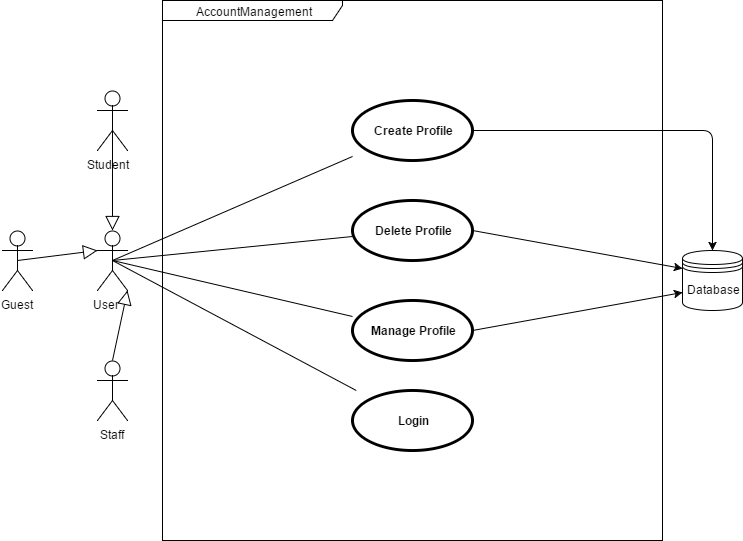

The diagram above was exported from draw.io. Its source (the exported page's mxGraphModel, read from the mxfile embedded in the PNG):
<mxGraphModel dx="1956" dy="1616" grid="1" gridSize="10" guides="1" tooltips="1" connect="1" arrows="1" fold="1" page="1" pageScale="1" pageWidth="850" pageHeight="1100" math="0" shadow="0">
  <root>
    <mxCell id="0" />
    <mxCell id="1" parent="0" />
    <mxCell id="703bd0dc94a09d79-1" value="AccountManagement" style="shape=umlFrame;whiteSpace=wrap;html=1;width=180;height=20;" vertex="1" parent="1">
      <mxGeometry x="60" y="-50" width="500" height="540" as="geometry" />
    </mxCell>
    <mxCell id="703bd0dc94a09d79-2" value="Student &amp;nbsp;&amp;nbsp;" style="shape=umlActor;html=1;verticalLabelPosition=bottom;verticalAlign=top;align=center;" vertex="1" parent="1">
      <mxGeometry x="-5" y="40" width="30" height="60" as="geometry" />
    </mxCell>
    <mxCell id="703bd0dc94a09d79-3" style="edgeStyle=orthogonalEdgeStyle;rounded=0;html=1;exitX=0.75;exitY=0.1;exitPerimeter=0;entryX=0.75;entryY=0.1;entryPerimeter=0;jettySize=auto;orthogonalLoop=1;" edge="1" parent="1" source="703bd0dc94a09d79-2" target="703bd0dc94a09d79-2">
      <mxGeometry x="17.823529411764866" y="46.2352941176473" as="geometry" />
    </mxCell>
    <mxCell id="703bd0dc94a09d79-4" style="edgeStyle=orthogonalEdgeStyle;rounded=0;html=1;exitX=0;exitY=0.3333333333333333;exitPerimeter=0;entryX=0;entryY=0.3333333333333333;entryPerimeter=0;jettySize=auto;orthogonalLoop=1;" edge="1" parent="1" source="703bd0dc94a09d79-2" target="703bd0dc94a09d79-2">
      <mxGeometry x="-4.529411764705856" y="60.35294117647072" as="geometry" />
    </mxCell>
    <mxCell id="703bd0dc94a09d79-5" value="Staff" style="shape=umlActor;html=1;verticalLabelPosition=bottom;verticalAlign=top;align=center;" vertex="1" parent="1">
      <mxGeometry x="-5" y="310" width="30" height="60" as="geometry" />
    </mxCell>
    <mxCell id="703bd0dc94a09d79-6" value="User &amp;nbsp; &amp;nbsp;" style="shape=umlActor;html=1;verticalLabelPosition=bottom;verticalAlign=top;align=center;" vertex="1" parent="1">
      <mxGeometry x="-5" y="180" width="30" height="60" as="geometry" />
    </mxCell>
    <mxCell id="703bd0dc94a09d79-7" value="Guest" style="shape=umlActor;html=1;verticalLabelPosition=bottom;verticalAlign=top;align=center;" vertex="1" parent="1">
      <mxGeometry x="-100" y="180" width="30" height="60" as="geometry" />
    </mxCell>
    <mxCell id="703bd0dc94a09d79-8" style="edgeStyle=orthogonalEdgeStyle;rounded=0;html=1;exitX=0.5;exitY=0.5;exitPerimeter=0;entryX=0.5;entryY=0.5;entryPerimeter=0;jettySize=auto;orthogonalLoop=1;" edge="1" parent="1" source="703bd0dc94a09d79-6" target="703bd0dc94a09d79-6">
      <mxGeometry x="9.588235294117567" y="209.76470588235316" as="geometry" />
    </mxCell>
    <mxCell id="703bd0dc94a09d79-9" style="edgeStyle=orthogonalEdgeStyle;rounded=0;html=1;exitX=0.25;exitY=0.1;exitPerimeter=0;entryX=0.25;entryY=0.1;entryPerimeter=0;jettySize=auto;orthogonalLoop=1;" edge="1" parent="1" source="703bd0dc94a09d79-5" target="703bd0dc94a09d79-5">
      <mxGeometry x="2.5294117647058556" y="315.6470588235293" as="geometry" />
    </mxCell>
    <mxCell id="703bd0dc94a09d79-10" style="edgeStyle=orthogonalEdgeStyle;rounded=0;html=1;exitX=0.5;exitY=0.5;exitPerimeter=0;entryX=0.5;entryY=0.5;entryPerimeter=0;jettySize=auto;orthogonalLoop=1;" edge="1" parent="1" source="703bd0dc94a09d79-2" target="703bd0dc94a09d79-2">
      <mxGeometry x="9.588235294117567" y="69.76470588235316" as="geometry" />
    </mxCell>
    <mxCell id="703bd0dc94a09d79-11" value="" style="edgeStyle=none;html=1;endArrow=block;endFill=0;endSize=12;verticalAlign=bottom;entryX=0.5;entryY=0;entryPerimeter=0;exitX=0.5;exitY=0.5;exitPerimeter=0;" edge="1" parent="1" source="703bd0dc94a09d79-2" target="703bd0dc94a09d79-6">
      <mxGeometry x="9.588235294117567" y="69.76470588235316" width="160" as="geometry">
        <mxPoint x="-170" y="120" as="sourcePoint" />
        <mxPoint x="-10" y="120" as="targetPoint" />
      </mxGeometry>
    </mxCell>
    <mxCell id="703bd0dc94a09d79-12" value="" style="edgeStyle=none;html=1;endArrow=block;endFill=0;endSize=12;verticalAlign=bottom;entryX=0;entryY=0.3333333333333333;entryPerimeter=0;exitX=0.5;exitY=0.5;exitPerimeter=0;" edge="1" parent="1" source="703bd0dc94a09d79-7" target="703bd0dc94a09d79-6">
      <mxGeometry x="-84.52941176470586" y="200.35294117647072" width="160" as="geometry">
        <mxPoint x="-150" y="300" as="sourcePoint" />
        <mxPoint x="-50" y="330" as="targetPoint" />
      </mxGeometry>
    </mxCell>
    <mxCell id="703bd0dc94a09d79-13" value="" style="edgeStyle=none;html=1;endArrow=block;endFill=0;endSize=12;verticalAlign=bottom;entryX=1;entryY=1;entryPerimeter=0;exitX=0.5;exitY=0;exitPerimeter=0;" edge="1" parent="1" source="703bd0dc94a09d79-5" target="703bd0dc94a09d79-6">
      <mxGeometry x="9.588235294117567" y="240.35294117647072" width="160" as="geometry">
        <mxPoint x="-280" y="300" as="sourcePoint" />
        <mxPoint x="-120" y="300" as="targetPoint" />
      </mxGeometry>
    </mxCell>
    <mxCell id="703bd0dc94a09d79-14" style="edgeStyle=orthogonalEdgeStyle;rounded=0;html=1;exitX=1;exitY=1;exitPerimeter=0;entryX=1;entryY=1;entryPerimeter=0;jettySize=auto;orthogonalLoop=1;" edge="1" parent="1" source="703bd0dc94a09d79-2" target="703bd0dc94a09d79-2">
      <mxGeometry x="24.882352941176578" y="100.35294117647072" as="geometry" />
    </mxCell>
    <mxCell id="703bd0dc94a09d79-15" style="edgeStyle=orthogonalEdgeStyle;rounded=0;html=1;exitX=0.5;exitY=0.5;exitPerimeter=0;entryX=0.5;entryY=0.5;entryPerimeter=0;jettySize=auto;orthogonalLoop=1;" edge="1" parent="1" source="703bd0dc94a09d79-2" target="703bd0dc94a09d79-2">
      <mxGeometry x="9.588235294117567" y="69.76470588235316" as="geometry" />
    </mxCell>
    <mxCell id="703bd0dc94a09d79-16" style="edgeStyle=orthogonalEdgeStyle;rounded=0;html=1;exitX=0.5;exitY=0.5;exitPerimeter=0;entryX=0.5;entryY=0.5;entryPerimeter=0;jettySize=auto;orthogonalLoop=1;" edge="1" parent="1" source="703bd0dc94a09d79-2" target="703bd0dc94a09d79-2">
      <mxGeometry x="9.588235294117567" y="69.76470588235316" as="geometry" />
    </mxCell>
    <mxCell id="703bd0dc94a09d79-17" value="Create Profile" style="shape=ellipse;html=1;strokeWidth=3;fontStyle=1;whiteSpace=wrap;align=center;" vertex="1" parent="1">
      <mxGeometry x="250" y="50" width="120" height="60" as="geometry" />
    </mxCell>
    <mxCell id="703bd0dc94a09d79-18" value="Delete Profile" style="shape=ellipse;html=1;strokeWidth=3;fontStyle=1;whiteSpace=wrap;align=center;" vertex="1" parent="1">
      <mxGeometry x="250" y="150" width="120" height="60" as="geometry" />
    </mxCell>
    <mxCell id="703bd0dc94a09d79-19" value="Manage Profile" style="shape=ellipse;html=1;strokeWidth=3;fontStyle=1;whiteSpace=wrap;align=center;" vertex="1" parent="1">
      <mxGeometry x="250" y="250" width="120" height="60" as="geometry" />
    </mxCell>
    <mxCell id="703bd0dc94a09d79-20" value="" style="edgeStyle=none;html=1;endArrow=none;verticalAlign=bottom;exitX=0.5;exitY=0.5;exitPerimeter=0;" edge="1" parent="1" source="703bd0dc94a09d79-6" target="703bd0dc94a09d79-17">
      <mxGeometry width="160" relative="1" as="geometry">
        <mxPoint x="70" y="190" as="sourcePoint" />
        <mxPoint x="230" y="190" as="targetPoint" />
      </mxGeometry>
    </mxCell>
    <mxCell id="703bd0dc94a09d79-21" value="" style="edgeStyle=none;html=1;endArrow=none;verticalAlign=bottom;exitX=0.5;exitY=0.5;exitPerimeter=0;" edge="1" parent="1" source="703bd0dc94a09d79-6" target="703bd0dc94a09d79-18">
      <mxGeometry width="160" relative="1" as="geometry">
        <mxPoint x="70" y="210" as="sourcePoint" />
        <mxPoint x="230" y="210" as="targetPoint" />
      </mxGeometry>
    </mxCell>
    <mxCell id="703bd0dc94a09d79-22" value="" style="edgeStyle=none;html=1;endArrow=none;verticalAlign=bottom;exitX=0.5;exitY=0.5;exitPerimeter=0;" edge="1" parent="1" source="703bd0dc94a09d79-6" target="703bd0dc94a09d79-19">
      <mxGeometry width="160" relative="1" as="geometry">
        <mxPoint x="110" y="290" as="sourcePoint" />
        <mxPoint x="270" y="290" as="targetPoint" />
      </mxGeometry>
    </mxCell>
    <mxCell id="58fbd89df520f8d9-1" value="Login" style="shape=ellipse;html=1;strokeWidth=3;fontStyle=1;whiteSpace=wrap;align=center;" vertex="1" parent="1">
      <mxGeometry x="250" y="340" width="120" height="60" as="geometry" />
    </mxCell>
    <mxCell id="58fbd89df520f8d9-2" value="" style="edgeStyle=none;html=1;endArrow=none;verticalAlign=bottom;exitX=0.5;exitY=0.5;exitPerimeter=0;" edge="1" parent="1" source="703bd0dc94a09d79-6" target="58fbd89df520f8d9-1">
      <mxGeometry width="160" relative="1" as="geometry">
        <mxPoint x="40" y="360" as="sourcePoint" />
        <mxPoint x="200" y="360" as="targetPoint" />
      </mxGeometry>
    </mxCell>
    <mxCell id="16b1454b9fce8aa9-1" value="Database" style="shape=datastore;whiteSpace=wrap;html=1;" vertex="1" parent="1">
      <mxGeometry x="580" y="200" width="60" height="60" as="geometry" />
    </mxCell>
    <mxCell id="16b1454b9fce8aa9-2" value="" style="endArrow=classic;html=1;exitX=1;exitY=0.5;entryX=0.5;entryY=0;" edge="1" parent="1" source="703bd0dc94a09d79-17" target="16b1454b9fce8aa9-1">
      <mxGeometry width="50" height="50" relative="1" as="geometry">
        <mxPoint x="440" y="190" as="sourcePoint" />
        <mxPoint x="528" y="190" as="targetPoint" />
        <Array as="points">
          <mxPoint x="610" y="80" />
        </Array>
      </mxGeometry>
    </mxCell>
    <mxCell id="16b1454b9fce8aa9-4" value="" style="endArrow=classic;html=1;entryX=0;entryY=0.3;exitX=1;exitY=0.5;" edge="1" parent="1" source="703bd0dc94a09d79-18" target="16b1454b9fce8aa9-1">
      <mxGeometry width="50" height="50" relative="1" as="geometry">
        <mxPoint x="400" y="180" as="sourcePoint" />
        <mxPoint x="450" y="130" as="targetPoint" />
      </mxGeometry>
    </mxCell>
    <mxCell id="16b1454b9fce8aa9-5" value="" style="endArrow=classic;html=1;entryX=0;entryY=0.7;exitX=1;exitY=0.5;" edge="1" parent="1" source="703bd0dc94a09d79-19" target="16b1454b9fce8aa9-1">
      <mxGeometry width="50" height="50" relative="1" as="geometry">
        <mxPoint x="370" y="280" as="sourcePoint" />
        <mxPoint x="420" y="230" as="targetPoint" />
      </mxGeometry>
    </mxCell>
  </root>
</mxGraphModel>